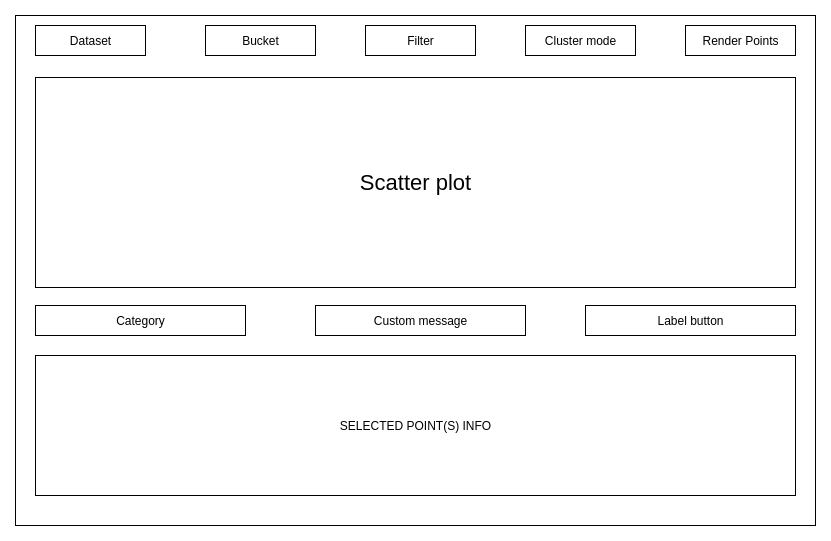

The diagram above was exported from draw.io. Its source (the exported page's mxGraphModel, read from the mxfile embedded in the PNG):
<mxGraphModel dx="1422" dy="921" grid="1" gridSize="10" guides="1" tooltips="1" connect="1" arrows="1" fold="1" page="1" pageScale="1" pageWidth="850" pageHeight="1100" math="0" shadow="0">
  <root>
    <mxCell id="0" />
    <mxCell id="1" parent="0" />
    <mxCell id="mAhX8qFv28AMh5NFzkR8-1" value="" style="rounded=0;whiteSpace=wrap;html=1;" vertex="1" parent="1">
      <mxGeometry x="60" y="110" width="800" height="510" as="geometry" />
    </mxCell>
    <mxCell id="mAhX8qFv28AMh5NFzkR8-3" value="" style="rounded=0;whiteSpace=wrap;html=1;" vertex="1" parent="1">
      <mxGeometry x="80" y="120" width="110" height="30" as="geometry" />
    </mxCell>
    <mxCell id="mAhX8qFv28AMh5NFzkR8-4" value="" style="rounded=0;whiteSpace=wrap;html=1;" vertex="1" parent="1">
      <mxGeometry x="250" y="120" width="110" height="30" as="geometry" />
    </mxCell>
    <mxCell id="mAhX8qFv28AMh5NFzkR8-5" value="" style="rounded=0;whiteSpace=wrap;html=1;" vertex="1" parent="1">
      <mxGeometry x="410" y="120" width="110" height="30" as="geometry" />
    </mxCell>
    <mxCell id="mAhX8qFv28AMh5NFzkR8-6" value="" style="rounded=0;whiteSpace=wrap;html=1;" vertex="1" parent="1">
      <mxGeometry x="570" y="120" width="110" height="30" as="geometry" />
    </mxCell>
    <mxCell id="mAhX8qFv28AMh5NFzkR8-7" value="" style="rounded=0;whiteSpace=wrap;html=1;" vertex="1" parent="1">
      <mxGeometry x="730" y="120" width="110" height="30" as="geometry" />
    </mxCell>
    <mxCell id="mAhX8qFv28AMh5NFzkR8-9" value="" style="rounded=0;whiteSpace=wrap;html=1;" vertex="1" parent="1">
      <mxGeometry x="80" y="172" width="760" height="210" as="geometry" />
    </mxCell>
    <mxCell id="mAhX8qFv28AMh5NFzkR8-10" value="" style="rounded=0;whiteSpace=wrap;html=1;" vertex="1" parent="1">
      <mxGeometry x="80" y="400" width="210" height="30" as="geometry" />
    </mxCell>
    <mxCell id="mAhX8qFv28AMh5NFzkR8-11" value="" style="rounded=0;whiteSpace=wrap;html=1;" vertex="1" parent="1">
      <mxGeometry x="630" y="400" width="210" height="30" as="geometry" />
    </mxCell>
    <mxCell id="mAhX8qFv28AMh5NFzkR8-12" value="" style="rounded=0;whiteSpace=wrap;html=1;" vertex="1" parent="1">
      <mxGeometry x="80" y="450" width="760" height="140" as="geometry" />
    </mxCell>
    <mxCell id="mAhX8qFv28AMh5NFzkR8-13" value="" style="rounded=0;whiteSpace=wrap;html=1;" vertex="1" parent="1">
      <mxGeometry x="360" y="400" width="210" height="30" as="geometry" />
    </mxCell>
    <mxCell id="mAhX8qFv28AMh5NFzkR8-14" value="&lt;font style=&quot;font-size: 22px&quot;&gt;Scatter plot&lt;/font&gt;" style="text;html=1;resizable=0;autosize=1;align=center;verticalAlign=middle;points=[];fillColor=none;strokeColor=none;rounded=0;" vertex="1" parent="1">
      <mxGeometry x="395" y="267" width="130" height="20" as="geometry" />
    </mxCell>
    <mxCell id="mAhX8qFv28AMh5NFzkR8-15" value="SELECTED POINT(S) INFO" style="text;html=1;resizable=0;autosize=1;align=center;verticalAlign=middle;points=[];fillColor=none;strokeColor=none;rounded=0;" vertex="1" parent="1">
      <mxGeometry x="375" y="510" width="170" height="20" as="geometry" />
    </mxCell>
    <mxCell id="mAhX8qFv28AMh5NFzkR8-16" value="Category" style="text;html=1;resizable=0;autosize=1;align=center;verticalAlign=middle;points=[];fillColor=none;strokeColor=none;rounded=0;" vertex="1" parent="1">
      <mxGeometry x="155" y="405" width="60" height="20" as="geometry" />
    </mxCell>
    <mxCell id="mAhX8qFv28AMh5NFzkR8-17" value="Custom message" style="text;html=1;resizable=0;autosize=1;align=center;verticalAlign=middle;points=[];fillColor=none;strokeColor=none;rounded=0;" vertex="1" parent="1">
      <mxGeometry x="410" y="405" width="110" height="20" as="geometry" />
    </mxCell>
    <mxCell id="mAhX8qFv28AMh5NFzkR8-18" value="Label button" style="text;html=1;resizable=0;autosize=1;align=center;verticalAlign=middle;points=[];fillColor=none;strokeColor=none;rounded=0;" vertex="1" parent="1">
      <mxGeometry x="695" y="405" width="80" height="20" as="geometry" />
    </mxCell>
    <mxCell id="mAhX8qFv28AMh5NFzkR8-19" value="Dataset" style="text;html=1;resizable=0;autosize=1;align=center;verticalAlign=middle;points=[];fillColor=none;strokeColor=none;rounded=0;" vertex="1" parent="1">
      <mxGeometry x="105" y="125" width="60" height="20" as="geometry" />
    </mxCell>
    <mxCell id="mAhX8qFv28AMh5NFzkR8-20" value="Bucket" style="text;html=1;resizable=0;autosize=1;align=center;verticalAlign=middle;points=[];fillColor=none;strokeColor=none;rounded=0;" vertex="1" parent="1">
      <mxGeometry x="280" y="125" width="50" height="20" as="geometry" />
    </mxCell>
    <mxCell id="mAhX8qFv28AMh5NFzkR8-21" value="Filter" style="text;html=1;resizable=0;autosize=1;align=center;verticalAlign=middle;points=[];fillColor=none;strokeColor=none;rounded=0;" vertex="1" parent="1">
      <mxGeometry x="445" y="125" width="40" height="20" as="geometry" />
    </mxCell>
    <mxCell id="mAhX8qFv28AMh5NFzkR8-22" value="Cluster mode" style="text;html=1;resizable=0;autosize=1;align=center;verticalAlign=middle;points=[];fillColor=none;strokeColor=none;rounded=0;" vertex="1" parent="1">
      <mxGeometry x="580" y="125" width="90" height="20" as="geometry" />
    </mxCell>
    <mxCell id="mAhX8qFv28AMh5NFzkR8-23" value="Render Points" style="text;html=1;resizable=0;autosize=1;align=center;verticalAlign=middle;points=[];fillColor=none;strokeColor=none;rounded=0;" vertex="1" parent="1">
      <mxGeometry x="740" y="125" width="90" height="20" as="geometry" />
    </mxCell>
  </root>
</mxGraphModel>